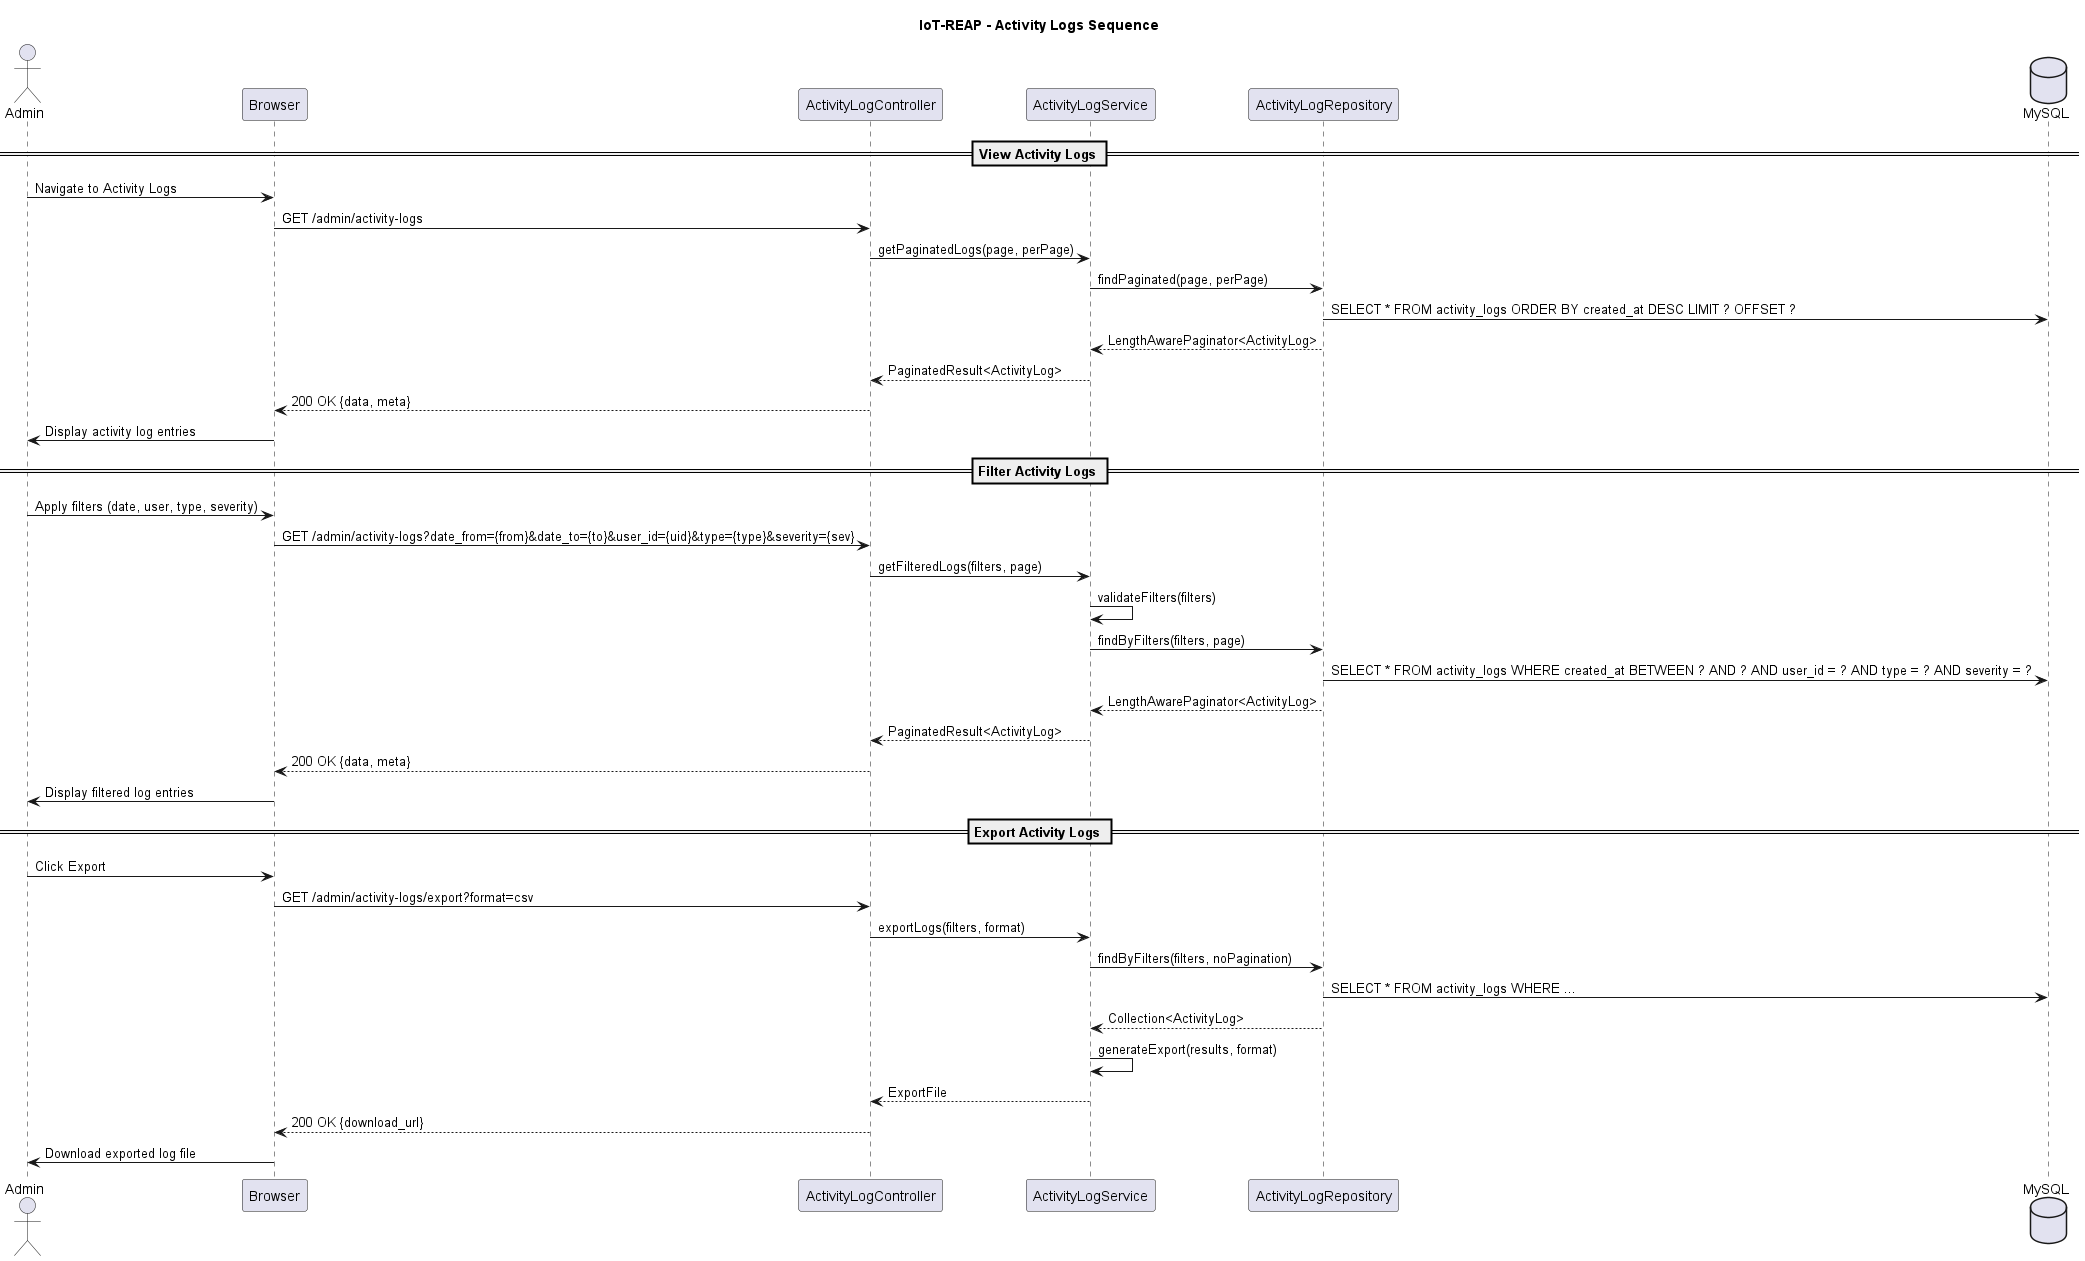

The diagram above was rendered by PlantUML. Its source (embedded in the PNG):
@startuml iot-reap-sequence-activity-logs
title IoT-REAP - Activity Logs Sequence
actor Admin
participant "Browser" as Browser
participant "ActivityLogController" as Controller
participant "ActivityLogService" as LogSvc
participant "ActivityLogRepository" as LogRepo
database "MySQL" as DB

== View Activity Logs ==
Admin -> Browser: Navigate to Activity Logs
Browser -> Controller: GET /admin/activity-logs
Controller -> LogSvc: getPaginatedLogs(page, perPage)
LogSvc -> LogRepo: findPaginated(page, perPage)
LogRepo -> DB: SELECT * FROM activity_logs ORDER BY created_at DESC LIMIT ? OFFSET ?
LogRepo --> LogSvc: LengthAwarePaginator<ActivityLog>
LogSvc --> Controller: PaginatedResult<ActivityLog>
Controller --> Browser: 200 OK {data, meta}
Browser -> Admin: Display activity log entries

== Filter Activity Logs ==
Admin -> Browser: Apply filters (date, user, type, severity)
Browser -> Controller: GET /admin/activity-logs?date_from={from}&date_to={to}&user_id={uid}&type={type}&severity={sev}
Controller -> LogSvc: getFilteredLogs(filters, page)
LogSvc -> LogSvc: validateFilters(filters)
LogSvc -> LogRepo: findByFilters(filters, page)
LogRepo -> DB: SELECT * FROM activity_logs WHERE created_at BETWEEN ? AND ? AND user_id = ? AND type = ? AND severity = ?
LogRepo --> LogSvc: LengthAwarePaginator<ActivityLog>
LogSvc --> Controller: PaginatedResult<ActivityLog>
Controller --> Browser: 200 OK {data, meta}
Browser -> Admin: Display filtered log entries

== Export Activity Logs ==
Admin -> Browser: Click Export
Browser -> Controller: GET /admin/activity-logs/export?format=csv
Controller -> LogSvc: exportLogs(filters, format)
LogSvc -> LogRepo: findByFilters(filters, noPagination)
LogRepo -> DB: SELECT * FROM activity_logs WHERE ...
LogRepo --> LogSvc: Collection<ActivityLog>
LogSvc -> LogSvc: generateExport(results, format)
LogSvc --> Controller: ExportFile
Controller --> Browser: 200 OK {download_url}
Browser -> Admin: Download exported log file
@enduml